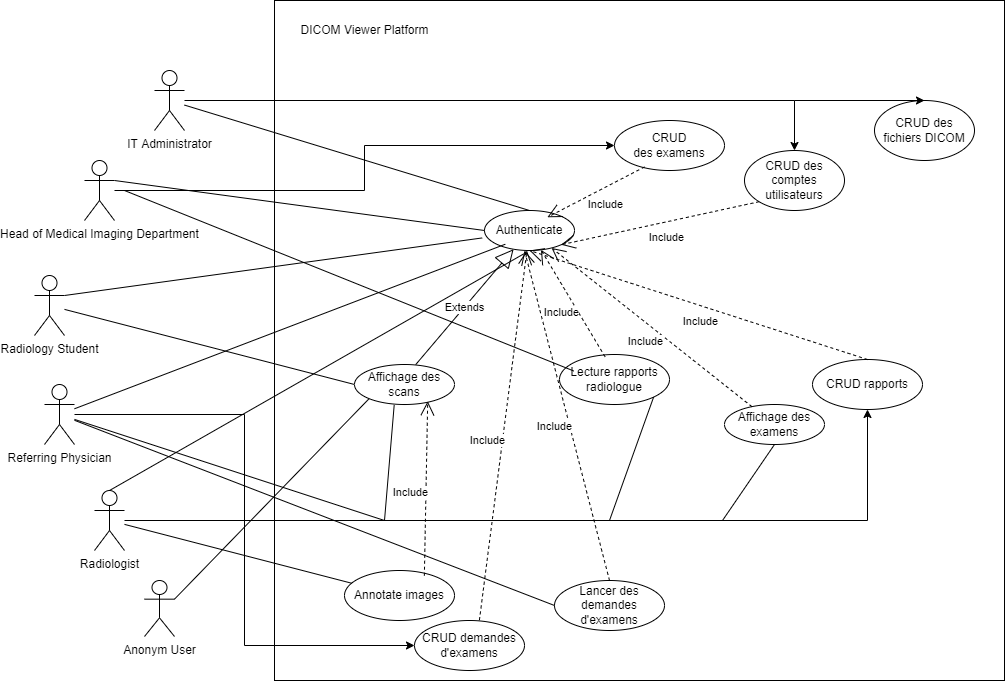

The diagram above was exported from draw.io. Its source (the exported page's mxGraphModel, read from the mxfile embedded in the PNG):
<mxGraphModel dx="2749" dy="847" grid="1" gridSize="10" guides="1" tooltips="1" connect="1" arrows="1" fold="1" page="1" pageScale="1" pageWidth="1169" pageHeight="827" math="0" shadow="0">
  <root>
    <mxCell id="0" />
    <mxCell id="1" parent="0" />
    <mxCell id="asDwiG7cNbpXTI6MEo5B-1" value="" style="rounded=0;whiteSpace=wrap;html=1;flipH=1;flipV=0;" parent="1" vertex="1">
      <mxGeometry x="190" y="80" width="730" height="680" as="geometry" />
    </mxCell>
    <mxCell id="asDwiG7cNbpXTI6MEo5B-25" style="edgeStyle=orthogonalEdgeStyle;rounded=0;orthogonalLoop=1;jettySize=auto;html=1;entryX=0.5;entryY=0;entryDx=0;entryDy=0;" parent="1" source="asDwiG7cNbpXTI6MEo5B-3" target="asDwiG7cNbpXTI6MEo5B-10" edge="1">
      <mxGeometry relative="1" as="geometry" />
    </mxCell>
    <mxCell id="asDwiG7cNbpXTI6MEo5B-3" value="IT Administrator" style="shape=umlActor;verticalLabelPosition=bottom;verticalAlign=top;html=1;outlineConnect=0;" parent="1" vertex="1">
      <mxGeometry x="70" y="150" width="30" height="60" as="geometry" />
    </mxCell>
    <mxCell id="asDwiG7cNbpXTI6MEo5B-23" style="edgeStyle=orthogonalEdgeStyle;rounded=0;orthogonalLoop=1;jettySize=auto;html=1;entryX=0.5;entryY=1;entryDx=0;entryDy=0;" parent="1" source="asDwiG7cNbpXTI6MEo5B-4" target="EkCKNPgEa2CuELSDtm34-29" edge="1">
      <mxGeometry relative="1" as="geometry">
        <mxPoint x="635" y="504" as="targetPoint" />
      </mxGeometry>
    </mxCell>
    <mxCell id="asDwiG7cNbpXTI6MEo5B-4" value="Radiologist&lt;br&gt;" style="shape=umlActor;verticalLabelPosition=bottom;verticalAlign=top;html=1;outlineConnect=0;" parent="1" vertex="1">
      <mxGeometry x="10" y="570" width="30" height="60" as="geometry" />
    </mxCell>
    <mxCell id="asDwiG7cNbpXTI6MEo5B-9" value="Authenticate" style="ellipse;whiteSpace=wrap;html=1;align=center;" parent="1" vertex="1">
      <mxGeometry x="400" y="290" width="90" height="40" as="geometry" />
    </mxCell>
    <mxCell id="asDwiG7cNbpXTI6MEo5B-10" value="CRUD des comptes utilisateurs" style="ellipse;whiteSpace=wrap;html=1;align=center;" parent="1" vertex="1">
      <mxGeometry x="660" y="230" width="100" height="60" as="geometry" />
    </mxCell>
    <mxCell id="asDwiG7cNbpXTI6MEo5B-36" value="DICOM Viewer Platform" style="text;html=1;resizable=0;autosize=1;align=center;verticalAlign=middle;points=[];fillColor=none;strokeColor=none;rounded=0;" parent="1" vertex="1">
      <mxGeometry x="210" y="100" width="140" height="20" as="geometry" />
    </mxCell>
    <mxCell id="EkCKNPgEa2CuELSDtm34-2" value="Radiology Student" style="shape=umlActor;verticalLabelPosition=bottom;verticalAlign=top;html=1;outlineConnect=0;" parent="1" vertex="1">
      <mxGeometry x="-50" y="355" width="30" height="60" as="geometry" />
    </mxCell>
    <mxCell id="EkCKNPgEa2CuELSDtm34-43" style="edgeStyle=orthogonalEdgeStyle;rounded=0;orthogonalLoop=1;jettySize=auto;html=1;entryX=0;entryY=0.5;entryDx=0;entryDy=0;" parent="1" source="EkCKNPgEa2CuELSDtm34-4" target="EkCKNPgEa2CuELSDtm34-42" edge="1">
      <mxGeometry relative="1" as="geometry" />
    </mxCell>
    <mxCell id="EkCKNPgEa2CuELSDtm34-4" value="Referring Physician" style="shape=umlActor;verticalLabelPosition=bottom;verticalAlign=top;html=1;outlineConnect=0;" parent="1" vertex="1">
      <mxGeometry x="-40" y="464" width="30" height="60" as="geometry" />
    </mxCell>
    <mxCell id="EkCKNPgEa2CuELSDtm34-32" style="edgeStyle=orthogonalEdgeStyle;rounded=0;orthogonalLoop=1;jettySize=auto;html=1;" parent="1" source="EkCKNPgEa2CuELSDtm34-5" target="EkCKNPgEa2CuELSDtm34-31" edge="1">
      <mxGeometry relative="1" as="geometry" />
    </mxCell>
    <mxCell id="EkCKNPgEa2CuELSDtm34-5" value="Head of Medical Imaging Department" style="shape=umlActor;verticalLabelPosition=bottom;verticalAlign=top;html=1;outlineConnect=0;" parent="1" vertex="1">
      <mxGeometry y="240" width="30" height="60" as="geometry" />
    </mxCell>
    <mxCell id="EkCKNPgEa2CuELSDtm34-6" value="Anonym User" style="shape=umlActor;verticalLabelPosition=bottom;verticalAlign=top;html=1;outlineConnect=0;" parent="1" vertex="1">
      <mxGeometry x="60" y="660" width="30" height="56" as="geometry" />
    </mxCell>
    <mxCell id="EkCKNPgEa2CuELSDtm34-10" value="" style="endArrow=none;html=1;rounded=0;entryX=0.5;entryY=0;entryDx=0;entryDy=0;" parent="1" source="asDwiG7cNbpXTI6MEo5B-3" target="asDwiG7cNbpXTI6MEo5B-9" edge="1">
      <mxGeometry width="50" height="50" relative="1" as="geometry">
        <mxPoint x="170" y="490" as="sourcePoint" />
        <mxPoint x="220" y="440" as="targetPoint" />
      </mxGeometry>
    </mxCell>
    <mxCell id="EkCKNPgEa2CuELSDtm34-11" value="" style="endArrow=none;html=1;rounded=0;entryX=0;entryY=0.5;entryDx=0;entryDy=0;exitX=1;exitY=0.3333333333333333;exitDx=0;exitDy=0;exitPerimeter=0;" parent="1" source="EkCKNPgEa2CuELSDtm34-5" target="asDwiG7cNbpXTI6MEo5B-9" edge="1">
      <mxGeometry width="50" height="50" relative="1" as="geometry">
        <mxPoint x="90" y="247.5" as="sourcePoint" />
        <mxPoint x="305" y="355" as="targetPoint" />
      </mxGeometry>
    </mxCell>
    <mxCell id="EkCKNPgEa2CuELSDtm34-12" value="" style="endArrow=none;html=1;rounded=0;exitX=1;exitY=0.3333333333333333;exitDx=0;exitDy=0;exitPerimeter=0;entryX=-0.026;entryY=0.686;entryDx=0;entryDy=0;entryPerimeter=0;" parent="1" source="EkCKNPgEa2CuELSDtm34-2" edge="1" target="asDwiG7cNbpXTI6MEo5B-9">
      <mxGeometry width="50" height="50" relative="1" as="geometry">
        <mxPoint x="40" y="270" as="sourcePoint" />
        <mxPoint x="420" y="300" as="targetPoint" />
      </mxGeometry>
    </mxCell>
    <mxCell id="EkCKNPgEa2CuELSDtm34-13" value="" style="endArrow=none;html=1;rounded=0;entryX=0.435;entryY=1.086;entryDx=0;entryDy=0;exitX=0.5;exitY=0;exitDx=0;exitDy=0;exitPerimeter=0;entryPerimeter=0;" parent="1" source="asDwiG7cNbpXTI6MEo5B-4" target="asDwiG7cNbpXTI6MEo5B-9" edge="1">
      <mxGeometry width="50" height="50" relative="1" as="geometry">
        <mxPoint x="50" y="280" as="sourcePoint" />
        <mxPoint x="300" y="360" as="targetPoint" />
      </mxGeometry>
    </mxCell>
    <mxCell id="EkCKNPgEa2CuELSDtm34-14" value="" style="endArrow=none;html=1;rounded=0;entryX=0.231;entryY=0.843;entryDx=0;entryDy=0;entryPerimeter=0;" parent="1" source="EkCKNPgEa2CuELSDtm34-4" target="asDwiG7cNbpXTI6MEo5B-9" edge="1">
      <mxGeometry width="50" height="50" relative="1" as="geometry">
        <mxPoint x="105" y="550" as="sourcePoint" />
        <mxPoint x="310" y="370" as="targetPoint" />
      </mxGeometry>
    </mxCell>
    <mxCell id="EkCKNPgEa2CuELSDtm34-19" value="" style="endArrow=none;html=1;rounded=0;entryX=0;entryY=0.5;entryDx=0;entryDy=0;" parent="1" source="EkCKNPgEa2CuELSDtm34-2" target="EkCKNPgEa2CuELSDtm34-34" edge="1">
      <mxGeometry width="50" height="50" relative="1" as="geometry">
        <mxPoint x="130" y="470" as="sourcePoint" />
        <mxPoint x="320" y="600" as="targetPoint" />
      </mxGeometry>
    </mxCell>
    <mxCell id="EkCKNPgEa2CuELSDtm34-21" value="" style="endArrow=none;html=1;rounded=0;" parent="1" source="EkCKNPgEa2CuELSDtm34-4" edge="1">
      <mxGeometry width="50" height="50" relative="1" as="geometry">
        <mxPoint x="100" y="449.99727272727273" as="sourcePoint" />
        <mxPoint x="300" y="600" as="targetPoint" />
      </mxGeometry>
    </mxCell>
    <mxCell id="EkCKNPgEa2CuELSDtm34-26" value="Affichage des examens" style="ellipse;whiteSpace=wrap;html=1;align=center;" parent="1" vertex="1">
      <mxGeometry x="640" y="484" width="100" height="40" as="geometry" />
    </mxCell>
    <mxCell id="EkCKNPgEa2CuELSDtm34-27" value="Lecture rapports radiologue" style="ellipse;whiteSpace=wrap;html=1;align=center;" parent="1" vertex="1">
      <mxGeometry x="475" y="434" width="110" height="50" as="geometry" />
    </mxCell>
    <mxCell id="EkCKNPgEa2CuELSDtm34-28" value="Lancer des demandes d'examens" style="ellipse;whiteSpace=wrap;html=1;align=center;" parent="1" vertex="1">
      <mxGeometry x="470" y="660" width="110" height="50" as="geometry" />
    </mxCell>
    <mxCell id="EkCKNPgEa2CuELSDtm34-29" value="CRUD rapports" style="ellipse;whiteSpace=wrap;html=1;align=center;" parent="1" vertex="1">
      <mxGeometry x="728" y="439" width="110" height="50" as="geometry" />
    </mxCell>
    <mxCell id="EkCKNPgEa2CuELSDtm34-31" value="CRUD&lt;br&gt;des examens" style="ellipse;whiteSpace=wrap;html=1;align=center;" parent="1" vertex="1">
      <mxGeometry x="530" y="200" width="110" height="50" as="geometry" />
    </mxCell>
    <mxCell id="EkCKNPgEa2CuELSDtm34-34" value="Affichage des scans" style="ellipse;whiteSpace=wrap;html=1;align=center;" parent="1" vertex="1">
      <mxGeometry x="270" y="444" width="100" height="40" as="geometry" />
    </mxCell>
    <mxCell id="EkCKNPgEa2CuELSDtm34-36" value="" style="endArrow=none;html=1;rounded=0;entryX=0.397;entryY=1.011;entryDx=0;entryDy=0;entryPerimeter=0;" parent="1" target="EkCKNPgEa2CuELSDtm34-34" edge="1">
      <mxGeometry width="50" height="50" relative="1" as="geometry">
        <mxPoint x="300" y="600" as="sourcePoint" />
        <mxPoint x="220" y="560" as="targetPoint" />
      </mxGeometry>
    </mxCell>
    <mxCell id="EkCKNPgEa2CuELSDtm34-38" value="" style="endArrow=none;html=1;rounded=0;entryX=0;entryY=0.5;entryDx=0;entryDy=0;" parent="1" source="EkCKNPgEa2CuELSDtm34-4" target="EkCKNPgEa2CuELSDtm34-28" edge="1">
      <mxGeometry width="50" height="50" relative="1" as="geometry">
        <mxPoint x="140" y="510" as="sourcePoint" />
        <mxPoint x="190" y="460" as="targetPoint" />
      </mxGeometry>
    </mxCell>
    <mxCell id="EkCKNPgEa2CuELSDtm34-39" value="" style="endArrow=none;html=1;rounded=0;entryX=0.5;entryY=1;entryDx=0;entryDy=0;" parent="1" target="EkCKNPgEa2CuELSDtm34-26" edge="1">
      <mxGeometry width="50" height="50" relative="1" as="geometry">
        <mxPoint x="638" y="600" as="sourcePoint" />
        <mxPoint x="533" y="579.9999999999998" as="targetPoint" />
      </mxGeometry>
    </mxCell>
    <mxCell id="EkCKNPgEa2CuELSDtm34-40" value="" style="endArrow=none;html=1;rounded=0;entryX=0.13;entryY=0.33;entryDx=0;entryDy=0;exitX=1;exitY=0.3333333333333333;exitDx=0;exitDy=0;exitPerimeter=0;entryPerimeter=0;" parent="1" target="EkCKNPgEa2CuELSDtm34-27" edge="1">
      <mxGeometry width="50" height="50" relative="1" as="geometry">
        <mxPoint x="40" y="270" as="sourcePoint" />
        <mxPoint x="290" y="350.0000000000002" as="targetPoint" />
      </mxGeometry>
    </mxCell>
    <mxCell id="EkCKNPgEa2CuELSDtm34-41" value="" style="endArrow=none;html=1;rounded=0;entryX=1;entryY=1;entryDx=0;entryDy=0;" parent="1" target="EkCKNPgEa2CuELSDtm34-27" edge="1">
      <mxGeometry width="50" height="50" relative="1" as="geometry">
        <mxPoint x="525" y="600" as="sourcePoint" />
        <mxPoint x="435" y="414" as="targetPoint" />
      </mxGeometry>
    </mxCell>
    <mxCell id="EkCKNPgEa2CuELSDtm34-42" value="CRUD demandes d'examens" style="ellipse;whiteSpace=wrap;html=1;align=center;" parent="1" vertex="1">
      <mxGeometry x="330" y="700" width="110" height="50" as="geometry" />
    </mxCell>
    <mxCell id="gFZEie-VYPpuiPRFYF4--1" value="Include" style="endArrow=open;endSize=12;dashed=1;html=1;rounded=0;exitX=0;exitY=1;exitDx=0;exitDy=0;entryX=1;entryY=1;entryDx=0;entryDy=0;" edge="1" parent="1" source="asDwiG7cNbpXTI6MEo5B-10" target="asDwiG7cNbpXTI6MEo5B-9">
      <mxGeometry x="-0.0384" y="15" width="160" relative="1" as="geometry">
        <mxPoint x="300" y="420" as="sourcePoint" />
        <mxPoint x="360" y="330" as="targetPoint" />
        <mxPoint as="offset" />
      </mxGeometry>
    </mxCell>
    <mxCell id="gFZEie-VYPpuiPRFYF4--4" value="Include" style="endArrow=open;endSize=12;dashed=1;html=1;rounded=0;exitX=0.273;exitY=0.929;exitDx=0;exitDy=0;entryX=0.699;entryY=0.169;entryDx=0;entryDy=0;entryPerimeter=0;exitPerimeter=0;" edge="1" parent="1" source="EkCKNPgEa2CuELSDtm34-31" target="asDwiG7cNbpXTI6MEo5B-9">
      <mxGeometry x="-0.0384" y="15" width="160" relative="1" as="geometry">
        <mxPoint x="609.5040847241644" y="296.1285209975208" as="sourcePoint" />
        <mxPoint x="373.9699999999998" y="358" as="targetPoint" />
        <mxPoint as="offset" />
      </mxGeometry>
    </mxCell>
    <mxCell id="gFZEie-VYPpuiPRFYF4--6" value="Include" style="endArrow=open;endSize=12;dashed=1;html=1;rounded=0;exitX=0.5;exitY=0;exitDx=0;exitDy=0;" edge="1" parent="1" source="EkCKNPgEa2CuELSDtm34-29">
      <mxGeometry x="-0.0384" y="15" width="160" relative="1" as="geometry">
        <mxPoint x="629.5040847241644" y="316.1285209975208" as="sourcePoint" />
        <mxPoint x="445" y="330" as="targetPoint" />
        <mxPoint as="offset" />
      </mxGeometry>
    </mxCell>
    <mxCell id="gFZEie-VYPpuiPRFYF4--11" value="Include" style="endArrow=open;endSize=12;dashed=1;html=1;rounded=0;exitX=0.5;exitY=0;exitDx=0;exitDy=0;" edge="1" parent="1" source="EkCKNPgEa2CuELSDtm34-28">
      <mxGeometry x="-0.0384" y="15" width="160" relative="1" as="geometry">
        <mxPoint x="793" y="449" as="sourcePoint" />
        <mxPoint x="440" y="330" as="targetPoint" />
        <mxPoint as="offset" />
      </mxGeometry>
    </mxCell>
    <mxCell id="gFZEie-VYPpuiPRFYF4--12" value="Include" style="endArrow=open;endSize=12;dashed=1;html=1;rounded=0;" edge="1" parent="1" source="EkCKNPgEa2CuELSDtm34-26" target="asDwiG7cNbpXTI6MEo5B-9">
      <mxGeometry x="-0.0384" y="15" width="160" relative="1" as="geometry">
        <mxPoint x="792.9999999999995" y="448.9999999999998" as="sourcePoint" />
        <mxPoint x="455" y="340" as="targetPoint" />
        <mxPoint as="offset" />
      </mxGeometry>
    </mxCell>
    <mxCell id="gFZEie-VYPpuiPRFYF4--13" value="Include" style="endArrow=open;endSize=12;dashed=1;html=1;rounded=0;exitX=0.414;exitY=0.044;exitDx=0;exitDy=0;exitPerimeter=0;" edge="1" parent="1" source="EkCKNPgEa2CuELSDtm34-27" target="asDwiG7cNbpXTI6MEo5B-9">
      <mxGeometry x="-0.0384" y="15" width="160" relative="1" as="geometry">
        <mxPoint x="677.4965553315701" y="496.1401232790238" as="sourcePoint" />
        <mxPoint x="477.09705370951315" y="337.42267696326985" as="targetPoint" />
        <mxPoint as="offset" />
      </mxGeometry>
    </mxCell>
    <mxCell id="gFZEie-VYPpuiPRFYF4--14" value="Extends" style="endArrow=block;endSize=16;endFill=0;html=1;rounded=0;exitX=0.612;exitY=0.003;exitDx=0;exitDy=0;exitPerimeter=0;" edge="1" parent="1" source="EkCKNPgEa2CuELSDtm34-34" target="asDwiG7cNbpXTI6MEo5B-9">
      <mxGeometry width="160" relative="1" as="geometry">
        <mxPoint x="290" y="380" as="sourcePoint" />
        <mxPoint x="450" y="380" as="targetPoint" />
      </mxGeometry>
    </mxCell>
    <mxCell id="gFZEie-VYPpuiPRFYF4--15" value="Include" style="endArrow=open;endSize=12;dashed=1;html=1;rounded=0;exitX=0.59;exitY=-0.005;exitDx=0;exitDy=0;exitPerimeter=0;" edge="1" parent="1" source="EkCKNPgEa2CuELSDtm34-42" target="asDwiG7cNbpXTI6MEo5B-9">
      <mxGeometry x="-0.0384" y="15" width="160" relative="1" as="geometry">
        <mxPoint x="465" y="640" as="sourcePoint" />
        <mxPoint x="450" y="340" as="targetPoint" />
        <mxPoint as="offset" />
      </mxGeometry>
    </mxCell>
    <mxCell id="gFZEie-VYPpuiPRFYF4--16" value="" style="endArrow=none;html=1;rounded=0;entryX=0;entryY=1;entryDx=0;entryDy=0;exitX=1;exitY=0.3333333333333333;exitDx=0;exitDy=0;exitPerimeter=0;" edge="1" parent="1" source="EkCKNPgEa2CuELSDtm34-6" target="EkCKNPgEa2CuELSDtm34-34">
      <mxGeometry width="50" height="50" relative="1" as="geometry">
        <mxPoint x="310" y="610" as="sourcePoint" />
        <mxPoint x="319.7000000000003" y="494.4399999999998" as="targetPoint" />
      </mxGeometry>
    </mxCell>
    <mxCell id="gFZEie-VYPpuiPRFYF4--17" value="Annotate images" style="ellipse;whiteSpace=wrap;html=1;align=center;" vertex="1" parent="1">
      <mxGeometry x="260" y="650" width="110" height="50" as="geometry" />
    </mxCell>
    <mxCell id="gFZEie-VYPpuiPRFYF4--18" value="CRUD des fichiers DICOM" style="ellipse;whiteSpace=wrap;html=1;align=center;" vertex="1" parent="1">
      <mxGeometry x="790" y="180" width="100" height="60" as="geometry" />
    </mxCell>
    <mxCell id="gFZEie-VYPpuiPRFYF4--21" value="" style="endArrow=classic;html=1;rounded=0;entryX=0.5;entryY=0;entryDx=0;entryDy=0;" edge="1" parent="1" target="gFZEie-VYPpuiPRFYF4--18">
      <mxGeometry width="50" height="50" relative="1" as="geometry">
        <mxPoint x="710" y="180" as="sourcePoint" />
        <mxPoint x="690" y="170" as="targetPoint" />
      </mxGeometry>
    </mxCell>
    <mxCell id="gFZEie-VYPpuiPRFYF4--23" value="" style="endArrow=none;html=1;rounded=0;" edge="1" parent="1" source="asDwiG7cNbpXTI6MEo5B-4" target="gFZEie-VYPpuiPRFYF4--17">
      <mxGeometry width="50" height="50" relative="1" as="geometry">
        <mxPoint x="180" y="650" as="sourcePoint" />
        <mxPoint x="230" y="600" as="targetPoint" />
      </mxGeometry>
    </mxCell>
    <mxCell id="gFZEie-VYPpuiPRFYF4--24" value="Include" style="endArrow=open;endSize=12;dashed=1;html=1;rounded=0;exitX=0.726;exitY=0.104;exitDx=0;exitDy=0;exitPerimeter=0;entryX=0.732;entryY=0.919;entryDx=0;entryDy=0;entryPerimeter=0;" edge="1" parent="1" source="gFZEie-VYPpuiPRFYF4--17" target="EkCKNPgEa2CuELSDtm34-34">
      <mxGeometry x="-0.0384" y="15" width="160" relative="1" as="geometry">
        <mxPoint x="364.89999999999964" y="699.75" as="sourcePoint" />
        <mxPoint x="450.27552204226276" y="339.8894689331905" as="targetPoint" />
        <mxPoint as="offset" />
      </mxGeometry>
    </mxCell>
  </root>
</mxGraphModel>